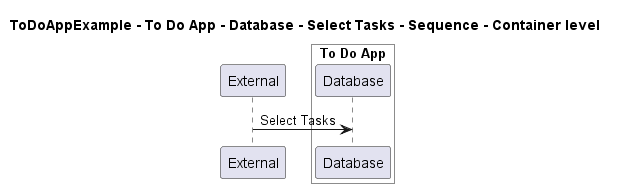

The diagram above was rendered by PlantUML. Its source (embedded in the PNG):
@startuml
!pragma layout smetana

title ToDoAppExample - To Do App - Database - Select Tasks - Sequence - Container level

participant "External" as C4InterFlow.SoftwareSystems.ExternalSystem

box "To Do App" #White
    participant "Database" as ToDoAppExample.SoftwareSystems.ToDoApp.Containers.Database
end box


C4InterFlow.SoftwareSystems.ExternalSystem -> ToDoAppExample.SoftwareSystems.ToDoApp.Containers.Database : Select Tasks


@enduml